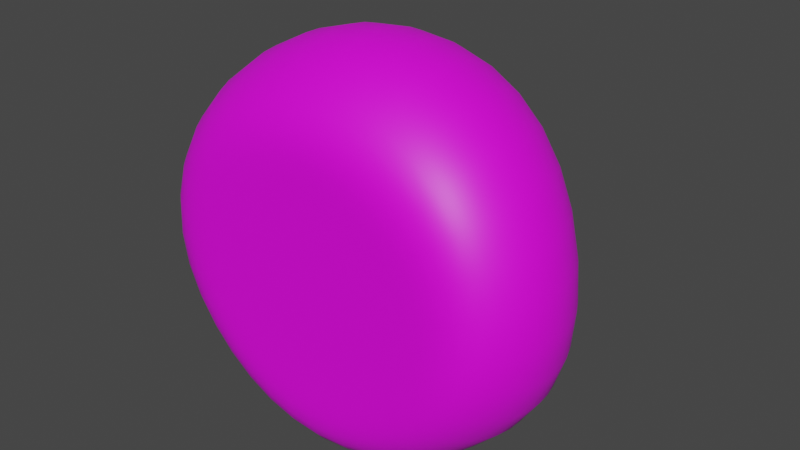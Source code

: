 # Source: Slime.blend  (saved by Blender 2.80.75; exported with 4.5.12 LTS)
import bpy
from mathutils import Matrix  # noqa: F401  (used for matrix-valued properties, if any)

bpy.ops.wm.read_factory_settings(use_empty=True)
scene = bpy.context.scene
scene.name = 'Scene'

# ---- collections
col_collection = bpy.data.collections.new('Collection'); scene.collection.children.link(col_collection)

# ---- images (referenced by path relative to the original .blend; pixels are not part of the script)
import os
ASSET_DIR = os.environ.get("B2B_ASSET_DIR", "")  # directory of the original .blend (textures are referenced by path, not embedded)
HERE = os.path.dirname(os.path.abspath(__file__))  # packed textures are extracted next to this script under _unpacked/

def load_image(name, relpath, width, height, colorspace="sRGB"):
    """Load a texture the original file referenced (path relative to the .blend, or extracted next to this script)."""
    p = next((c for c in (os.path.join(HERE, relpath), os.path.join(ASSET_DIR, relpath)) if relpath and os.path.exists(c)), "")
    if p:
        img = bpy.data.images.load(p, check_existing=True)
        img.name = name
    else:  # same state as the original file: an image datablock whose file is absent (Cycles renders it pink)
        img = bpy.data.images.new(name, width, height)
        img.source = "FILE"
        img.filepath = "//" + (relpath or name)
    img.colorspace_settings.name = colorspace
    return img
img_texture_slime = load_image('Texture_Slime', 'Textures/Slime_BlueTexture.png', 1024, 1024, 'sRGB')

# ---- materials (node trees are filled in below, after node groups)
mat_slimebody = bpy.data.materials.new('SlimeBody')
mat_slimebody.use_transparent_shadow = False

# ---- material node trees
mat_slimebody.use_nodes = True; mat_slimebody.node_tree.nodes.clear()
_N = mat_slimebody.node_tree.nodes; _L = mat_slimebody.node_tree.links
n0 = _N.new('ShaderNodeBsdfPrincipled'); n0.name = 'Principled BSDF'; n0.location = (10, 300)
n0.distribution = 'GGX'
n0.subsurface_method = 'BURLEY'
n0.inputs[3].default_value = 1.45
n0.inputs[27].default_value = (0.0, 0.0, 0.0, 1.0)
n0.inputs[28].default_value = 1.0
n1 = _N.new('ShaderNodeTexImage'); n1.name = 'Image Texture'; n1.location = (-407, 249)
n1.image = img_texture_slime
n2 = _N.new('ShaderNodeOutputMaterial'); n2.name = 'Material Output'; n2.location = (402, 310)
_L.new(n0.outputs[0], n2.inputs[0])
_L.new(n1.outputs[0], n0.inputs[0])
n2.is_active_output = True

# ---- world
world_world = bpy.data.worlds.new('World'); scene.world = world_world
world_world.use_nodes = True; world_world.node_tree.nodes.clear()
_N = world_world.node_tree.nodes; _L = world_world.node_tree.links
n0 = _N.new('ShaderNodeOutputWorld'); n0.name = 'World Output'; n0.location = (300, 300)
n1 = _N.new('ShaderNodeBackground'); n1.name = 'Background'; n1.location = (10, 300)
n1.inputs[0].default_value = (0.05088, 0.05088, 0.05088, 1.0)
_L.new(n1.outputs[0], n0.inputs[0])
n0.is_active_output = True
world_world.color = (0.05088, 0.05088, 0.05088)
world_world.use_sun_shadow = False
world_world.sun_shadow_jitter_overblur = 0.0

# ---- meshes
me_sphere_001 = bpy.data.meshes.new('Sphere.001')
me_sphere_001.from_pydata([(0.0708, 0.7277, -0.08372), (0.1421, 0.6444, -0.2111), (0.2087, 0.564, -0.3699), (0.2681, 0.4869, -0.5325), (0.3171, 0.3941, -0.6641), (0.3533, 0.277, -0.7576), (0.3753, 0.1402, -0.8243), (0.3827, 0.0003465, -0.8742), (0.3753, -0.1363, -0.8976), (0.3536, -0.2675, -0.8834), (0.3182, -0.3857, -0.8229), (0.2706, -0.4538, -0.7186), (0.2126, -0.4538, -0.5805), (0.1464, -0.4538, -0.4208), (0.07466, -0.4538, -0.2474), (0.1331, 0.719, -0.04922), (0.2642, 0.63, -0.1488), (0.3866, 0.5458, -0.2869), (0.4969, 0.4731, -0.4353), (0.5883, 0.3823, -0.5553), (0.6567, 0.2685, -0.6387), (0.6993, 0.1395, -0.6871), (0.713, 0.00693, -0.719), (0.6988, -0.1313, -0.7294), (0.6576, -0.2623, -0.7093), (0.5915, -0.3844, -0.6541), (0.503, -0.4538, -0.5677), (0.3951, -0.4538, -0.4601), (0.2715, -0.4538, -0.3378), (0.1379, -0.4538, -0.2052), (0.1747, 0.7214, -0.005514), (0.3458, 0.6327, -0.07468), (0.5078, 0.5496, -0.1764), (0.6541, 0.4706, -0.287), (0.7757, 0.3751, -0.3796), (0.8673, 0.2603, -0.4379), (0.9255, 0.1287, -0.4612), (0.9465, -0.009685, -0.4661), (0.9305, -0.1512, -0.4541), (0.8778, -0.2863, -0.425), (0.7889, -0.4033, -0.3862), (0.6692, -0.4538, -0.3378), (0.5237, -0.4538, -0.2798), (0.3581, -0.4538, -0.2136), (0.1805, -0.4538, -0.1419), (0.1894, 0.7323, 0.04441), (0.3746, 0.6511, 0.02515), (0.5502, 0.5676, -0.01424), (0.7101, 0.4754, -0.05444), (0.8445, 0.3629, -0.07673), (0.947, 0.2322, -0.07663), (1.013, 0.0938, -0.07081), (1.037, -0.04666, -0.06637), (1.02, -0.185, -0.06573), (0.9616, -0.3124, -0.06697), (0.8631, -0.4169, -0.0672), (0.7308, -0.4538, -0.0672), (0.5706, -0.4538, -0.0672), (0.3892, -0.4538, -0.0672), (0.1956, -0.4538, -0.0672), (0.1749, 0.7498, 0.09491), (0.3461, 0.681, 0.1388), (0.5082, 0.5986, 0.1806), (0.6573, 0.5023, 0.2342), (0.7835, 0.3812, 0.2937), (0.8795, 0.2428, 0.3357), (0.9408, 0.09384, 0.355), (0.9631, -0.05671, 0.3574), (0.9465, -0.1995, 0.339), (0.8917, -0.3257, 0.3048), (0.7998, -0.4239, 0.2599), (0.6769, -0.4538, 0.2068), (0.5282, -0.4538, 0.146), (0.3598, -0.4538, 0.07925), (0.1807, -0.4538, 0.007457), (0.1333, 0.7715, 0.1385), (0.2649, 0.7188, 0.2434), (0.3882, 0.6429, 0.3641), (0.5017, 0.5445, 0.4867), (0.5973, 0.4273, 0.5902), (0.6694, 0.2911, 0.662), (0.7148, 0.1314, 0.7023), (0.7305, -0.03365, 0.7088), (0.7177, -0.1861, 0.6784), (0.6772, -0.3166, 0.6192), (0.609, -0.4174, 0.5387), (0.5165, -0.4538, 0.4411), (0.4037, -0.4538, 0.328), (0.2751, -0.4538, 0.2034), (0.1382, -0.4538, 0.07075), (0.07106, 0.7926, 0.1666), (0.1428, 0.7549, 0.3169), (0.21, 0.6828, 0.4829), (0.2695, 0.5861, 0.6393), (0.3184, 0.4665, 0.7705), (0.3546, 0.3253, 0.8623), (0.3771, 0.1656, 0.9149), (0.3848, 0.001771, 0.9255), (0.3781, -0.1504, 0.891), (0.357, -0.2825, 0.8195), (0.3219, -0.3946, 0.7189), (0.2741, -0.4538, 0.5943), (0.2152, -0.4538, 0.4484), (0.1475, -0.4538, 0.2864), (0.07466, -0.4538, 0.113), (-2.842e-14, 0.7426, -0.09438), (-2.842e-14, 0.522, -0.5696), (-2.842e-14, 0.4201, -0.7056), (-2.842e-14, 0.2924, -0.807), (-2.842e-14, 0.1514, -0.881), (-2.842e-14, 0.008915, -0.9364), (-2.842e-14, -0.1307, -0.9632), (-2.842e-14, -0.2662, -0.9492), (-2.842e-14, -0.3856, -0.8846), (-2.842e-14, -0.4538, -0.7721), (-2.842e-14, -0.4538, -0.6228), (-2.842e-14, -0.4538, -0.4499), (-2.842e-14, -0.4538, -0.2623), (-0.0708, 0.7277, -0.08372), (-0.1421, 0.6444, -0.2111), (-0.2087, 0.564, -0.3699), (-0.2681, 0.4869, -0.5325), (-0.3171, 0.3941, -0.6641), (-0.3533, 0.277, -0.7576), (-0.3753, 0.1402, -0.8243), (-0.3827, 0.0003465, -0.8742), (-0.3753, -0.1363, -0.8976), (-0.3536, -0.2675, -0.8834), (-0.3182, -0.3857, -0.8229), (-0.2706, -0.4538, -0.7186), (-0.2126, -0.4538, -0.5805), (-0.1464, -0.4538, -0.4208), (-0.07466, -0.4538, -0.2474), (-0.1331, 0.719, -0.04922), (-0.2642, 0.63, -0.1488), (-0.3866, 0.5458, -0.2869), (-0.4969, 0.4731, -0.4353), (-0.5883, 0.3823, -0.5553), (-0.6567, 0.2685, -0.6387), (-0.6993, 0.1395, -0.6871), (-0.713, 0.00693, -0.719), (-0.6988, -0.1313, -0.7294), (-0.6576, -0.2623, -0.7093), (-0.5915, -0.3844, -0.6541), (-0.503, -0.4538, -0.5677), (-0.3951, -0.4538, -0.4601), (-0.2715, -0.4538, -0.3378), (-0.1379, -0.4538, -0.2052), (-0.1747, 0.7214, -0.005514), (-0.3458, 0.6327, -0.07468), (-0.5078, 0.5496, -0.1764), (-0.6541, 0.4706, -0.287), (-0.7757, 0.3751, -0.3796), (-0.8673, 0.2603, -0.4379), (-0.9255, 0.1287, -0.4612), (-0.9465, -0.009685, -0.4661), (-0.9305, -0.1512, -0.4541), (-0.8778, -0.2863, -0.425), (-0.7889, -0.4033, -0.3862), (-0.6692, -0.4538, -0.3378), (-0.5237, -0.4538, -0.2798), (-0.3581, -0.4538, -0.2136), (-0.1805, -0.4538, -0.1419), (-0.1894, 0.7323, 0.04441), (-0.3746, 0.6511, 0.02515), (-0.5502, 0.5676, -0.01424), (-0.7101, 0.4754, -0.05444), (-0.8445, 0.3629, -0.07673), (-0.947, 0.2322, -0.07663), (-1.013, 0.0938, -0.07081), (-1.037, -0.04666, -0.06637), (-1.02, -0.185, -0.06573), (-0.9616, -0.3124, -0.06697), (-0.8631, -0.4169, -0.0672), (-0.7308, -0.4538, -0.0672), (-0.5706, -0.4538, -0.0672), (-0.3892, -0.4538, -0.0672), (-0.1956, -0.4538, -0.0672), (-0.1749, 0.7498, 0.09491), (-0.3461, 0.681, 0.1388), (-0.5082, 0.5986, 0.1806), (-0.6573, 0.5023, 0.2342), (-0.7835, 0.3812, 0.2937), (-0.8795, 0.2428, 0.3357), (-0.9408, 0.09384, 0.355), (-0.9631, -0.05671, 0.3574), (-0.9465, -0.1995, 0.339), (-0.8917, -0.3257, 0.3048), (-0.7998, -0.4239, 0.2599), (-0.6769, -0.4538, 0.2068), (-0.5282, -0.4538, 0.146), (-0.3598, -0.4538, 0.07925), (-0.1807, -0.4538, 0.007457), (-0.1333, 0.7715, 0.1385), (-0.2649, 0.7188, 0.2434), (-0.3882, 0.6429, 0.3641), (-0.5017, 0.5445, 0.4867), (-0.5973, 0.4273, 0.5902), (-0.6694, 0.2911, 0.662), (-0.7148, 0.1314, 0.7023), (-0.7305, -0.03365, 0.7088), (-0.7177, -0.1861, 0.6784), (-0.6772, -0.3166, 0.6192), (-0.609, -0.4174, 0.5387), (-0.5165, -0.4538, 0.4411), (-0.4037, -0.4538, 0.328), (-0.2751, -0.4538, 0.2034), (-0.1382, -0.4538, 0.07075), (-0.07106, 0.7926, 0.1666), (-0.1428, 0.7549, 0.3169), (-0.21, 0.6828, 0.4829), (-0.2695, 0.5861, 0.6393), (-0.3184, 0.4665, 0.7705), (-0.3546, 0.3253, 0.8623), (-0.3771, 0.1656, 0.9149), (-0.3848, 0.001771, 0.9255), (-0.3781, -0.1504, 0.891), (-0.357, -0.2825, 0.8195), (-0.3219, -0.3946, 0.7189), (-0.2741, -0.4538, 0.5943), (-0.2152, -0.4538, 0.4484), (-0.1475, -0.4538, 0.2864), (-0.07466, -0.4538, 0.113), (-2.842e-14, 0.8101, 0.1744), (-2.842e-14, 0.7802, 0.3421), (-2.842e-14, 0.7067, 0.5225), (-2.842e-14, 0.5992, 0.6931), (-2.842e-14, 0.4685, 0.8338), (-2.842e-14, 0.327, 0.9326), (-2.842e-14, 0.1685, 0.9895), (-2.842e-14, 0.005331, 1.002), (-2.842e-14, -0.1458, 0.9657), (-2.842e-14, -0.2767, 0.8898), (-2.842e-14, -0.3895, 0.7822), (-2.842e-14, -0.4538, 0.6482), (-2.842e-14, -0.4538, 0.4907), (-2.842e-14, -0.4538, 0.3155), (-2.842e-14, -0.4538, 0.1279), (-2.842e-14, -0.4538, -0.0672), (-2.842e-14, 0.7928, 0.0336), (-2.842e-14, 0.6739, -0.2326), (-2.842e-14, 0.6016, -0.3995)], [], [(111, 110, 7, 8), (240, 105, 0, 1), (112, 111, 8, 9), (241, 240, 1, 2), (113, 112, 9, 10), (106, 241, 2, 3), (114, 113, 10, 11), (107, 106, 3, 4), (115, 114, 11, 12), (108, 107, 4, 5), (116, 115, 12, 13), (109, 108, 5, 6), (117, 116, 13, 14), (110, 109, 6, 7), (105, 239, 0), (238, 117, 14), (7, 6, 21, 22), (0, 239, 15), (238, 14, 29), (8, 7, 22, 23), (1, 0, 15, 16), (9, 8, 23, 24), (2, 1, 16, 17), (10, 9, 24, 25), (3, 2, 17, 18), (11, 10, 25, 26), (4, 3, 18, 19), (12, 11, 26, 27), (5, 4, 19, 20), (13, 12, 27, 28), (6, 5, 20, 21), (14, 13, 28, 29), (26, 25, 40, 41), (19, 18, 33, 34), (27, 26, 41, 42), (20, 19, 34, 35), (28, 27, 42, 43), (21, 20, 35, 36), (29, 28, 43, 44), (22, 21, 36, 37), (15, 239, 30), (238, 29, 44), (23, 22, 37, 38), (16, 15, 30, 31), (24, 23, 38, 39), (17, 16, 31, 32), (25, 24, 39, 40), (18, 17, 32, 33), (30, 239, 45), (238, 44, 59), (38, 37, 52, 53), (31, 30, 45, 46), (39, 38, 53, 54), (32, 31, 46, 47), (40, 39, 54, 55), (33, 32, 47, 48), (41, 40, 55, 56), (34, 33, 48, 49), (42, 41, 56, 57), (35, 34, 49, 50), (43, 42, 57, 58), (36, 35, 50, 51), (44, 43, 58, 59), (37, 36, 51, 52), (49, 48, 63, 64), (57, 56, 71, 72), (50, 49, 64, 65), (58, 57, 72, 73), (51, 50, 65, 66), (59, 58, 73, 74), (52, 51, 66, 67), (45, 239, 60), (238, 59, 74), (53, 52, 67, 68), (46, 45, 60, 61), (54, 53, 68, 69), (47, 46, 61, 62), (55, 54, 69, 70), (48, 47, 62, 63), (56, 55, 70, 71), (68, 67, 82, 83), (61, 60, 75, 76), (69, 68, 83, 84), (62, 61, 76, 77), (70, 69, 84, 85), (63, 62, 77, 78), (71, 70, 85, 86), (64, 63, 78, 79), (72, 71, 86, 87), (65, 64, 79, 80), (73, 72, 87, 88), (66, 65, 80, 81), (74, 73, 88, 89), (67, 66, 81, 82), (60, 239, 75), (238, 74, 89), (87, 86, 101, 102), (80, 79, 94, 95), (88, 87, 102, 103), (81, 80, 95, 96), (89, 88, 103, 104), (82, 81, 96, 97), (75, 239, 90), (238, 89, 104), (83, 82, 97, 98), (76, 75, 90, 91), (84, 83, 98, 99), (77, 76, 91, 92), (85, 84, 99, 100), (78, 77, 92, 93), (86, 85, 100, 101), (79, 78, 93, 94), (99, 98, 231, 232), (92, 91, 224, 225), (100, 99, 232, 233), (93, 92, 225, 226), (101, 100, 233, 234), (94, 93, 226, 227), (102, 101, 234, 235), (95, 94, 227, 228), (103, 102, 235, 236), (96, 95, 228, 229), (104, 103, 236, 237), (97, 96, 229, 230), (90, 239, 223), (238, 104, 237), (98, 97, 230, 231), (91, 90, 223, 224), (111, 126, 125, 110), (240, 119, 118, 105), (112, 127, 126, 111), (241, 120, 119, 240), (113, 128, 127, 112), (106, 121, 120, 241), (114, 129, 128, 113), (107, 122, 121, 106), (115, 130, 129, 114), (108, 123, 122, 107), (116, 131, 130, 115), (109, 124, 123, 108), (117, 132, 131, 116), (110, 125, 124, 109), (105, 118, 239), (238, 132, 117), (125, 140, 139, 124), (118, 133, 239), (238, 147, 132), (126, 141, 140, 125), (119, 134, 133, 118), (127, 142, 141, 126), (120, 135, 134, 119), (128, 143, 142, 127), (121, 136, 135, 120), (129, 144, 143, 128), (122, 137, 136, 121), (130, 145, 144, 129), (123, 138, 137, 122), (131, 146, 145, 130), (124, 139, 138, 123), (132, 147, 146, 131), (144, 159, 158, 143), (137, 152, 151, 136), (145, 160, 159, 144), (138, 153, 152, 137), (146, 161, 160, 145), (139, 154, 153, 138), (147, 162, 161, 146), (140, 155, 154, 139), (133, 148, 239), (238, 162, 147), (141, 156, 155, 140), (134, 149, 148, 133), (142, 157, 156, 141), (135, 150, 149, 134), (143, 158, 157, 142), (136, 151, 150, 135), (148, 163, 239), (238, 177, 162), (156, 171, 170, 155), (149, 164, 163, 148), (157, 172, 171, 156), (150, 165, 164, 149), (158, 173, 172, 157), (151, 166, 165, 150), (159, 174, 173, 158), (152, 167, 166, 151), (160, 175, 174, 159), (153, 168, 167, 152), (161, 176, 175, 160), (154, 169, 168, 153), (162, 177, 176, 161), (155, 170, 169, 154), (167, 182, 181, 166), (175, 190, 189, 174), (168, 183, 182, 167), (176, 191, 190, 175), (169, 184, 183, 168), (177, 192, 191, 176), (170, 185, 184, 169), (163, 178, 239), (238, 192, 177), (171, 186, 185, 170), (164, 179, 178, 163), (172, 187, 186, 171), (165, 180, 179, 164), (173, 188, 187, 172), (166, 181, 180, 165), (174, 189, 188, 173), (186, 201, 200, 185), (179, 194, 193, 178), (187, 202, 201, 186), (180, 195, 194, 179), (188, 203, 202, 187), (181, 196, 195, 180), (189, 204, 203, 188), (182, 197, 196, 181), (190, 205, 204, 189), (183, 198, 197, 182), (191, 206, 205, 190), (184, 199, 198, 183), (192, 207, 206, 191), (185, 200, 199, 184), (178, 193, 239), (238, 207, 192), (205, 220, 219, 204), (198, 213, 212, 197), (206, 221, 220, 205), (199, 214, 213, 198), (207, 222, 221, 206), (200, 215, 214, 199), (193, 208, 239), (238, 222, 207), (201, 216, 215, 200), (194, 209, 208, 193), (202, 217, 216, 201), (195, 210, 209, 194), (203, 218, 217, 202), (196, 211, 210, 195), (204, 219, 218, 203), (197, 212, 211, 196), (217, 232, 231, 216), (210, 225, 224, 209), (218, 233, 232, 217), (211, 226, 225, 210), (219, 234, 233, 218), (212, 227, 226, 211), (220, 235, 234, 219), (213, 228, 227, 212), (221, 236, 235, 220), (214, 229, 228, 213), (222, 237, 236, 221), (215, 230, 229, 214), (208, 223, 239), (238, 237, 222), (216, 231, 230, 215), (209, 224, 223, 208)])
me_sphere_001.polygons.foreach_set('use_smooth', [True] * 256)
_uv = me_sphere_001.uv_layers.new(name='UVMap')
_uv.uv.foreach_set('vector', [0.5969, 0.3729, 0.5671, 0.3694, 0.5618, 0.2942, 0.5908, 0.2888, 0.4173, 0.3518, 0.3994, 0.3497, 0.3999, 0.3414, 0.4181, 0.3339, 0.63, 0.3768, 0.5969, 0.3729, 0.5908, 0.2888, 0.6237, 0.2835, 0.4398, 0.3544, 0.4173, 0.3518, 0.4181, 0.3339, 0.441, 0.3271, 0.6696, 0.3815, 0.63, 0.3768, 0.6237, 0.2835, 0.6651, 0.2762, 0.464, 0.3573, 0.4398, 0.3544, 0.441, 0.3271, 0.4652, 0.3208, 0.718, 0.3871, 0.6696, 0.3815, 0.6651, 0.2762, 0.718, 0.2653, 0.4873, 0.36, 0.464, 0.3573, 0.4652, 0.3208, 0.4879, 0.3144, 0.08423, 0.7484, 0.06609, 0.7219, 0.1206, 0.6985, 0.1271, 0.7301, 0.5119, 0.3629, 0.4873, 0.36, 0.4879, 0.3144, 0.5102, 0.3075, 0.1052, 0.7791, 0.08423, 0.7484, 0.1271, 0.7301, 0.1348, 0.7665, 0.539, 0.3661, 0.5119, 0.3629, 0.5102, 0.3075, 0.5348, 0.3004, 0.128, 0.8124, 0.1052, 0.7791, 0.1348, 0.7665, 0.1431, 0.8059, 0.5671, 0.3694, 0.539, 0.3661, 0.5348, 0.3004, 0.5618, 0.2942, 0.3994, 0.3497, 0.3847, 0.348, 0.3999, 0.3414, 0.1517, 0.847, 0.128, 0.8124, 0.1431, 0.8059, 0.5618, 0.2942, 0.5348, 0.3004, 0.5095, 0.248, 0.5294, 0.2342, 0.3999, 0.3414, 0.3847, 0.348, 0.3972, 0.3336, 0.1517, 0.847, 0.1431, 0.8059, 0.1594, 0.8058, 0.5908, 0.2888, 0.5618, 0.2942, 0.5294, 0.2342, 0.5531, 0.2198, 0.4181, 0.3339, 0.3999, 0.3414, 0.3972, 0.3336, 0.4127, 0.318, 0.6237, 0.2835, 0.5908, 0.2888, 0.5531, 0.2198, 0.5816, 0.2029, 0.441, 0.3271, 0.4181, 0.3339, 0.4127, 0.318, 0.4331, 0.303, 0.6651, 0.2762, 0.6237, 0.2835, 0.5816, 0.2029, 0.62, 0.1782, 0.4652, 0.3208, 0.441, 0.3271, 0.4331, 0.303, 0.4549, 0.2891, 0.718, 0.2653, 0.6651, 0.2762, 0.62, 0.1782, 0.669, 0.1448, 0.4879, 0.3144, 0.4652, 0.3208, 0.4549, 0.2891, 0.4745, 0.2757, 0.1271, 0.7301, 0.1206, 0.6985, 0.1802, 0.6971, 0.1741, 0.7293, 0.5102, 0.3075, 0.4879, 0.3144, 0.4745, 0.2757, 0.4922, 0.2621, 0.1348, 0.7665, 0.1271, 0.7301, 0.1741, 0.7293, 0.167, 0.766, 0.5348, 0.3004, 0.5102, 0.3075, 0.4922, 0.2621, 0.5095, 0.248, 0.1431, 0.8059, 0.1348, 0.7665, 0.167, 0.766, 0.1594, 0.8058, 0.669, 0.1448, 0.62, 0.1782, 0.542, 0.09869, 0.5726, 0.04947, 0.4745, 0.2757, 0.4549, 0.2891, 0.4369, 0.2674, 0.4522, 0.2495, 0.1741, 0.7293, 0.1802, 0.6971, 0.2376, 0.7177, 0.2188, 0.7457, 0.4922, 0.2621, 0.4745, 0.2757, 0.4522, 0.2495, 0.4644, 0.2319, 0.167, 0.766, 0.1741, 0.7293, 0.2188, 0.7457, 0.1975, 0.7775, 0.5095, 0.248, 0.4922, 0.2621, 0.4644, 0.2319, 0.4747, 0.2133, 0.1594, 0.8058, 0.167, 0.766, 0.1975, 0.7775, 0.1747, 0.8118, 0.5294, 0.2342, 0.5095, 0.248, 0.4747, 0.2133, 0.4855, 0.1933, 0.3972, 0.3336, 0.3847, 0.348, 0.3927, 0.3284, 0.1517, 0.847, 0.1594, 0.8058, 0.1747, 0.8118, 0.5531, 0.2198, 0.5294, 0.2342, 0.4855, 0.1933, 0.4993, 0.1695, 0.4127, 0.318, 0.3972, 0.3336, 0.3927, 0.3284, 0.4045, 0.3074, 0.5816, 0.2029, 0.5531, 0.2198, 0.4993, 0.1695, 0.5168, 0.1391, 0.4331, 0.303, 0.4127, 0.318, 0.4045, 0.3074, 0.4201, 0.2867, 0.62, 0.1782, 0.5816, 0.2029, 0.5168, 0.1391, 0.542, 0.09869, 0.4549, 0.2891, 0.4331, 0.303, 0.4201, 0.2867, 0.4369, 0.2674, 0.3927, 0.3284, 0.3847, 0.348, 0.387, 0.3264, 0.1517, 0.847, 0.1747, 0.8118, 0.1864, 0.8232, 0.4993, 0.1695, 0.4855, 0.1933, 0.4215, 0.1624, 0.4256, 0.1352, 0.4045, 0.3074, 0.3927, 0.3284, 0.387, 0.3264, 0.3924, 0.3035, 0.5168, 0.1391, 0.4993, 0.1695, 0.4256, 0.1352, 0.4313, 0.103, 0.4201, 0.2867, 0.4045, 0.3074, 0.3924, 0.3035, 0.3998, 0.2804, 0.542, 0.09869, 0.5168, 0.1391, 0.4313, 0.103, 0.439, 0.0614, 0.4369, 0.2674, 0.4201, 0.2867, 0.3998, 0.2804, 0.4074, 0.2575, 0.5726, 0.04947, 0.542, 0.09869, 0.439, 0.0614, 0.4479, 0.004314, 0.4522, 0.2495, 0.4369, 0.2674, 0.4074, 0.2575, 0.4133, 0.2345, 0.2188, 0.7457, 0.2376, 0.7177, 0.2814, 0.7582, 0.2529, 0.7777, 0.4644, 0.2319, 0.4522, 0.2495, 0.4133, 0.2345, 0.4164, 0.2111, 0.1975, 0.7775, 0.2188, 0.7457, 0.2529, 0.7777, 0.2208, 0.7997, 0.4747, 0.2133, 0.4644, 0.2319, 0.4164, 0.2111, 0.4187, 0.1872, 0.1747, 0.8118, 0.1975, 0.7775, 0.2208, 0.7997, 0.1864, 0.8232, 0.4855, 0.1933, 0.4747, 0.2133, 0.4187, 0.1872, 0.4215, 0.1624, 0.4133, 0.2345, 0.4074, 0.2575, 0.3698, 0.2623, 0.3624, 0.239, 0.2529, 0.7777, 0.2814, 0.7582, 0.3051, 0.8134, 0.2713, 0.8207, 0.4164, 0.2111, 0.4133, 0.2345, 0.3624, 0.239, 0.3556, 0.2152, 0.2208, 0.7997, 0.2529, 0.7777, 0.2713, 0.8207, 0.2333, 0.8293, 0.4187, 0.1872, 0.4164, 0.2111, 0.3556, 0.2152, 0.3498, 0.1907, 0.1864, 0.8232, 0.2208, 0.7997, 0.2333, 0.8293, 0.1928, 0.8383, 0.4215, 0.1624, 0.4187, 0.1872, 0.3498, 0.1907, 0.3442, 0.165, 0.387, 0.3264, 0.3847, 0.348, 0.381, 0.3278, 0.1517, 0.847, 0.1864, 0.8232, 0.1928, 0.8383, 0.4256, 0.1352, 0.4215, 0.1624, 0.3442, 0.165, 0.3395, 0.1358, 0.3924, 0.3035, 0.387, 0.3264, 0.381, 0.3278, 0.3784, 0.3065, 0.4313, 0.103, 0.4256, 0.1352, 0.3395, 0.1358, 0.3346, 0.1015, 0.3998, 0.2804, 0.3924, 0.3035, 0.3784, 0.3065, 0.3753, 0.2846, 0.439, 0.0614, 0.4313, 0.103, 0.3346, 0.1015, 0.3276, 0.05793, 0.4074, 0.2575, 0.3998, 0.2804, 0.3753, 0.2846, 0.3698, 0.2623, 0.4479, 0.004314, 0.439, 0.0614, 0.3276, 0.05793, 0.3159, 0.0001011, 0.3395, 0.1358, 0.3442, 0.165, 0.2775, 0.2011, 0.2607, 0.1739, 0.3784, 0.3065, 0.381, 0.3278, 0.3756, 0.3323, 0.3657, 0.3157, 0.3346, 0.1015, 0.3395, 0.1358, 0.2607, 0.1739, 0.2421, 0.1415, 0.3753, 0.2846, 0.3784, 0.3065, 0.3657, 0.3157, 0.3527, 0.2987, 0.3276, 0.05793, 0.3346, 0.1015, 0.2421, 0.1415, 0.2177, 0.1007, 0.3698, 0.2623, 0.3753, 0.2846, 0.3527, 0.2987, 0.3379, 0.2811, 0.3159, 0.0001011, 0.3276, 0.05793, 0.2177, 0.1007, 0.1822, 0.04781, 0.3624, 0.239, 0.3698, 0.2623, 0.3379, 0.2811, 0.3231, 0.2635, 0.2713, 0.8207, 0.3051, 0.8134, 0.3051, 0.8744, 0.2713, 0.8681, 0.3556, 0.2152, 0.3624, 0.239, 0.3231, 0.2635, 0.3089, 0.2453, 0.2333, 0.8293, 0.2713, 0.8207, 0.2713, 0.8681, 0.2334, 0.8616, 0.3498, 0.1907, 0.3556, 0.2152, 0.3089, 0.2453, 0.2937, 0.2246, 0.1928, 0.8383, 0.2333, 0.8293, 0.2334, 0.8616, 0.193, 0.8547, 0.3442, 0.165, 0.3498, 0.1907, 0.2937, 0.2246, 0.2775, 0.2011, 0.381, 0.3278, 0.3847, 0.348, 0.3756, 0.3323, 0.1517, 0.847, 0.1928, 0.8383, 0.193, 0.8547, 0.2713, 0.8681, 0.3051, 0.8744, 0.2807, 0.9311, 0.2525, 0.9123, 0.3089, 0.2453, 0.3231, 0.2635, 0.2994, 0.2981, 0.2792, 0.2872, 0.2334, 0.8616, 0.2713, 0.8681, 0.2525, 0.9123, 0.2208, 0.8918, 0.2937, 0.2246, 0.3089, 0.2453, 0.2792, 0.2872, 0.2575, 0.2746, 0.193, 0.8547, 0.2334, 0.8616, 0.2208, 0.8918, 0.1868, 0.8699, 0.2775, 0.2011, 0.2937, 0.2246, 0.2575, 0.2746, 0.2333, 0.26, 0.3756, 0.3323, 0.3847, 0.348, 0.3718, 0.3388, 0.1517, 0.847, 0.193, 0.8547, 0.1868, 0.8699, 0.2607, 0.1739, 0.2775, 0.2011, 0.2333, 0.26, 0.2061, 0.2426, 0.3657, 0.3157, 0.3756, 0.3323, 0.3718, 0.3388, 0.3567, 0.3291, 0.2421, 0.1415, 0.2607, 0.1739, 0.2061, 0.2426, 0.1734, 0.2207, 0.3527, 0.2987, 0.3657, 0.3157, 0.3567, 0.3291, 0.3384, 0.3189, 0.2177, 0.1007, 0.2421, 0.1415, 0.1734, 0.2207, 0.1288, 0.1909, 0.3379, 0.2811, 0.3527, 0.2987, 0.3384, 0.3189, 0.3189, 0.3086, 0.1822, 0.04781, 0.2177, 0.1007, 0.1288, 0.1909, 0.06792, 0.1513, 0.3231, 0.2635, 0.3379, 0.2811, 0.3189, 0.3086, 0.2994, 0.2981, 0.1734, 0.2207, 0.2061, 0.2426, 0.1797, 0.3238, 0.1394, 0.3191, 0.3384, 0.3189, 0.3567, 0.3291, 0.353, 0.3442, 0.3326, 0.3418, 0.1288, 0.1909, 0.1734, 0.2207, 0.1394, 0.3191, 0.08246, 0.3124, 0.3189, 0.3086, 0.3384, 0.3189, 0.3326, 0.3418, 0.3101, 0.3392, 0.06792, 0.1513, 0.1288, 0.1909, 0.08246, 0.3124, 0.0001011, 0.3027, 0.2994, 0.2981, 0.3189, 0.3086, 0.3101, 0.3392, 0.287, 0.3365, 0.2525, 0.9123, 0.2807, 0.9311, 0.2386, 0.9739, 0.2195, 0.946, 0.2792, 0.2872, 0.2994, 0.2981, 0.287, 0.3365, 0.2649, 0.3339, 0.2208, 0.8918, 0.2525, 0.9123, 0.2195, 0.946, 0.1982, 0.9149, 0.2575, 0.2746, 0.2792, 0.2872, 0.2649, 0.3339, 0.2402, 0.331, 0.1868, 0.8699, 0.2208, 0.8918, 0.1982, 0.9149, 0.1754, 0.8816, 0.2333, 0.26, 0.2575, 0.2746, 0.2402, 0.331, 0.2122, 0.3277, 0.3718, 0.3388, 0.3847, 0.348, 0.3702, 0.3462, 0.1517, 0.847, 0.1868, 0.8699, 0.1754, 0.8816, 0.2061, 0.2426, 0.2333, 0.26, 0.2122, 0.3277, 0.1797, 0.3238, 0.3567, 0.3291, 0.3718, 0.3388, 0.3702, 0.3462, 0.353, 0.3442, 0.5969, 0.3729, 0.5715, 0.4533, 0.5445, 0.4413, 0.5671, 0.3694, 0.4173, 0.3518, 0.414, 0.3694, 0.398, 0.3579, 0.3994, 0.3497, 0.63, 0.3768, 0.6022, 0.4661, 0.5715, 0.4533, 0.5969, 0.3729, 0.4398, 0.3544, 0.4346, 0.3813, 0.414, 0.3694, 0.4173, 0.3518, 0.6696, 0.3815, 0.6408, 0.4828, 0.6022, 0.4661, 0.63, 0.3768, 0.464, 0.3573, 0.4567, 0.3931, 0.4346, 0.3813, 0.4398, 0.3544, 0.718, 0.3871, 0.6897, 0.5056, 0.6408, 0.4828, 0.6696, 0.3815, 0.4873, 0.36, 0.4773, 0.4046, 0.4567, 0.3931, 0.464, 0.3573, 0.08423, 0.7484, 0.05164, 0.7817, 0.02458, 0.7643, 0.06609, 0.7219, 0.5119, 0.3629, 0.4974, 0.4164, 0.4773, 0.4046, 0.4873, 0.36, 0.1052, 0.7791, 0.08278, 0.802, 0.05164, 0.7817, 0.08423, 0.7484, 0.539, 0.3661, 0.5197, 0.429, 0.4974, 0.4164, 0.5119, 0.3629, 0.128, 0.8124, 0.1166, 0.8241, 0.08278, 0.802, 0.1052, 0.7791, 0.5671, 0.3694, 0.5445, 0.4413, 0.5197, 0.429, 0.539, 0.3661, 0.3994, 0.3497, 0.398, 0.3579, 0.3847, 0.348, 0.1517, 0.847, 0.1166, 0.8241, 0.128, 0.8124, 0.5445, 0.4413, 0.4991, 0.4922, 0.4829, 0.4741, 0.5197, 0.429, 0.398, 0.3579, 0.3935, 0.3648, 0.3847, 0.348, 0.1517, 0.847, 0.1105, 0.8393, 0.1166, 0.8241, 0.5715, 0.4533, 0.5188, 0.5117, 0.4991, 0.4922, 0.5445, 0.4413, 0.414, 0.3694, 0.405, 0.3836, 0.3935, 0.3648, 0.398, 0.3579, 0.6022, 0.4661, 0.5426, 0.5347, 0.5188, 0.5117, 0.5715, 0.4533, 0.4346, 0.3813, 0.4214, 0.4029, 0.405, 0.3836, 0.414, 0.3694, 0.6408, 0.4828, 0.5742, 0.5677, 0.5426, 0.5347, 0.6022, 0.4661, 0.4567, 0.3931, 0.4394, 0.4215, 0.4214, 0.4029, 0.4346, 0.3813, 0.6897, 0.5056, 0.6141, 0.6116, 0.5742, 0.5677, 0.6408, 0.4828, 0.4773, 0.4046, 0.4553, 0.4391, 0.4394, 0.4215, 0.4567, 0.3931, 0.05164, 0.7817, 0.03389, 0.8253, 0.001665, 0.8193, 0.02458, 0.7643, 0.4974, 0.4164, 0.4694, 0.4564, 0.4553, 0.4391, 0.4773, 0.4046, 0.08278, 0.802, 0.07066, 0.832, 0.03389, 0.8253, 0.05164, 0.7817, 0.5197, 0.429, 0.4829, 0.4741, 0.4694, 0.4564, 0.4974, 0.4164, 0.1166, 0.8241, 0.1105, 0.8393, 0.07066, 0.832, 0.08278, 0.802, 0.6141, 0.6116, 0.4982, 0.6819, 0.4799, 0.6269, 0.5742, 0.5677, 0.4553, 0.4391, 0.4275, 0.4593, 0.4168, 0.4384, 0.4394, 0.4215, 0.03389, 0.8253, 0.03296, 0.8729, 0.0001011, 0.8803, 0.001665, 0.8193, 0.4694, 0.4564, 0.4353, 0.4793, 0.4275, 0.4593, 0.4553, 0.4391, 0.07066, 0.832, 0.07039, 0.8645, 0.03296, 0.8729, 0.03389, 0.8253, 0.4829, 0.4741, 0.441, 0.4998, 0.4353, 0.4793, 0.4694, 0.4564, 0.1105, 0.8393, 0.1106, 0.8557, 0.07039, 0.8645, 0.07066, 0.832, 0.4991, 0.4922, 0.4469, 0.5217, 0.441, 0.4998, 0.4829, 0.4741, 0.3935, 0.3648, 0.388, 0.3688, 0.3847, 0.348, 0.1517, 0.847, 0.1106, 0.8557, 0.1105, 0.8393, 0.5188, 0.5117, 0.4548, 0.5481, 0.4469, 0.5217, 0.4991, 0.4922, 0.405, 0.3836, 0.3945, 0.392, 0.388, 0.3688, 0.3935, 0.3648, 0.5426, 0.5347, 0.4648, 0.5818, 0.4548, 0.5481, 0.5188, 0.5117, 0.4214, 0.4029, 0.4049, 0.4157, 0.3945, 0.392, 0.405, 0.3836, 0.5742, 0.5677, 0.4799, 0.6269, 0.4648, 0.5818, 0.5426, 0.5347, 0.4394, 0.4215, 0.4168, 0.4384, 0.4049, 0.4157, 0.4214, 0.4029, 0.388, 0.3688, 0.3819, 0.3695, 0.3847, 0.348, 0.1517, 0.847, 0.117, 0.8707, 0.1106, 0.8557, 0.4548, 0.5481, 0.3752, 0.5643, 0.3775, 0.537, 0.4469, 0.5217, 0.3945, 0.392, 0.3818, 0.393, 0.3819, 0.3695, 0.388, 0.3688, 0.4648, 0.5818, 0.3732, 0.597, 0.3752, 0.5643, 0.4548, 0.5481, 0.4049, 0.4157, 0.3837, 0.4172, 0.3818, 0.393, 0.3945, 0.392, 0.4799, 0.6269, 0.371, 0.6393, 0.3732, 0.597, 0.4648, 0.5818, 0.4168, 0.4384, 0.3858, 0.4412, 0.3837, 0.4172, 0.4049, 0.4157, 0.4982, 0.6819, 0.3665, 0.6969, 0.371, 0.6393, 0.4799, 0.6269, 0.4275, 0.4593, 0.3862, 0.4649, 0.3858, 0.4412, 0.4168, 0.4384, 0.03296, 0.8729, 0.05047, 0.9163, 0.02206, 0.9357, 0.0001011, 0.8803, 0.4353, 0.4793, 0.3837, 0.4884, 0.3862, 0.4649, 0.4275, 0.4593, 0.07039, 0.8645, 0.08266, 0.8943, 0.05047, 0.9163, 0.03296, 0.8729, 0.441, 0.4998, 0.3805, 0.5122, 0.3837, 0.4884, 0.4353, 0.4793, 0.1106, 0.8557, 0.117, 0.8707, 0.08266, 0.8943, 0.07039, 0.8645, 0.4469, 0.5217, 0.3775, 0.537, 0.3805, 0.5122, 0.441, 0.4998, 0.3862, 0.4649, 0.3378, 0.4487, 0.3504, 0.4279, 0.3858, 0.4412, 0.05047, 0.9163, 0.08389, 0.949, 0.0649, 0.9778, 0.02206, 0.9357, 0.3837, 0.4884, 0.3256, 0.4704, 0.3378, 0.4487, 0.3862, 0.4649, 0.08266, 0.8943, 0.1057, 0.9167, 0.08389, 0.949, 0.05047, 0.9163, 0.3805, 0.5122, 0.3142, 0.4928, 0.3256, 0.4704, 0.3837, 0.4884, 0.117, 0.8707, 0.1287, 0.8822, 0.1057, 0.9167, 0.08266, 0.8943, 0.3775, 0.537, 0.3029, 0.5166, 0.3142, 0.4928, 0.3805, 0.5122, 0.3819, 0.3695, 0.3764, 0.3667, 0.3847, 0.348, 0.1517, 0.847, 0.1287, 0.8822, 0.117, 0.8707, 0.3752, 0.5643, 0.2915, 0.5438, 0.3029, 0.5166, 0.3775, 0.537, 0.3818, 0.393, 0.369, 0.3868, 0.3764, 0.3667, 0.3819, 0.3695, 0.3732, 0.597, 0.2788, 0.576, 0.2915, 0.5438, 0.3752, 0.5643, 0.3837, 0.4172, 0.3608, 0.4073, 0.369, 0.3868, 0.3818, 0.393, 0.371, 0.6393, 0.2619, 0.6168, 0.2788, 0.576, 0.3732, 0.597, 0.3858, 0.4412, 0.3504, 0.4279, 0.3608, 0.4073, 0.3837, 0.4172, 0.3665, 0.6969, 0.2371, 0.6703, 0.2619, 0.6168, 0.371, 0.6393, 0.2915, 0.5438, 0.2238, 0.4885, 0.2463, 0.4659, 0.3029, 0.5166, 0.369, 0.3868, 0.3587, 0.3749, 0.3722, 0.3611, 0.3764, 0.3667, 0.2788, 0.576, 0.1981, 0.5156, 0.2238, 0.4885, 0.2915, 0.5438, 0.3608, 0.4073, 0.3422, 0.3884, 0.3587, 0.3749, 0.369, 0.3868, 0.2619, 0.6168, 0.1648, 0.5497, 0.1981, 0.5156, 0.2788, 0.576, 0.3504, 0.4279, 0.3237, 0.4021, 0.3422, 0.3884, 0.3608, 0.4073, 0.2371, 0.6703, 0.1181, 0.5929, 0.1648, 0.5497, 0.2619, 0.6168, 0.3378, 0.4487, 0.3051, 0.4158, 0.3237, 0.4021, 0.3504, 0.4279, 0.08389, 0.949, 0.1281, 0.9661, 0.1218, 0.9999, 0.0649, 0.9778, 0.3256, 0.4704, 0.2871, 0.4302, 0.3051, 0.4158, 0.3378, 0.4487, 0.1057, 0.9167, 0.1358, 0.9284, 0.1281, 0.9661, 0.08389, 0.949, 0.3142, 0.4928, 0.2676, 0.4469, 0.2871, 0.4302, 0.3256, 0.4704, 0.1287, 0.8822, 0.1439, 0.8882, 0.1358, 0.9284, 0.1057, 0.9167, 0.3029, 0.5166, 0.2463, 0.4659, 0.2676, 0.4469, 0.3142, 0.4928, 0.3764, 0.3667, 0.3722, 0.3611, 0.3847, 0.348, 0.1517, 0.847, 0.1439, 0.8882, 0.1287, 0.8822, 0.1281, 0.9661, 0.1762, 0.9646, 0.1834, 0.9976, 0.1218, 0.9999, 0.2871, 0.4302, 0.268, 0.3826, 0.2901, 0.3766, 0.3051, 0.4158, 0.1358, 0.9284, 0.1685, 0.9276, 0.1762, 0.9646, 0.1281, 0.9661, 0.2676, 0.4469, 0.2439, 0.3898, 0.268, 0.3826, 0.2871, 0.4302, 0.1439, 0.8882, 0.1604, 0.888, 0.1685, 0.9276, 0.1358, 0.9284, 0.2463, 0.4659, 0.217, 0.3983, 0.2439, 0.3898, 0.2676, 0.4469, 0.3722, 0.3611, 0.37, 0.3538, 0.3847, 0.348, 0.1517, 0.847, 0.1604, 0.888, 0.1439, 0.8882, 0.2238, 0.4885, 0.1866, 0.409, 0.217, 0.3983, 0.2463, 0.4659, 0.3587, 0.3749, 0.3531, 0.3598, 0.37, 0.3538, 0.3722, 0.3611, 0.1981, 0.5156, 0.1497, 0.4228, 0.1866, 0.409, 0.2238, 0.4885, 0.3422, 0.3884, 0.3329, 0.3655, 0.3531, 0.3598, 0.3587, 0.3749, 0.1648, 0.5497, 0.09937, 0.4413, 0.1497, 0.4228, 0.1981, 0.5156, 0.3237, 0.4021, 0.3116, 0.371, 0.3329, 0.3655, 0.3422, 0.3884, 0.1181, 0.5929, 0.03094, 0.4657, 0.09937, 0.4413, 0.1648, 0.5497, 0.3051, 0.4158, 0.2901, 0.3766, 0.3116, 0.371, 0.3237, 0.4021, 0.1497, 0.4228, 0.1394, 0.3191, 0.1797, 0.3238, 0.1866, 0.409, 0.3329, 0.3655, 0.3326, 0.3418, 0.353, 0.3442, 0.3531, 0.3598, 0.09937, 0.4413, 0.08246, 0.3124, 0.1394, 0.3191, 0.1497, 0.4228, 0.3116, 0.371, 0.3101, 0.3392, 0.3326, 0.3418, 0.3329, 0.3655, 0.03094, 0.4657, 0.0001011, 0.3027, 0.08246, 0.3124, 0.09937, 0.4413, 0.2901, 0.3766, 0.287, 0.3365, 0.3101, 0.3392, 0.3116, 0.371, 0.1762, 0.9646, 0.2195, 0.946, 0.2386, 0.9739, 0.1834, 0.9976, 0.268, 0.3826, 0.2649, 0.3339, 0.287, 0.3365, 0.2901, 0.3766, 0.1685, 0.9276, 0.1982, 0.9149, 0.2195, 0.946, 0.1762, 0.9646, 0.2439, 0.3898, 0.2402, 0.331, 0.2649, 0.3339, 0.268, 0.3826, 0.1604, 0.888, 0.1754, 0.8816, 0.1982, 0.9149, 0.1685, 0.9276, 0.217, 0.3983, 0.2122, 0.3277, 0.2402, 0.331, 0.2439, 0.3898, 0.37, 0.3538, 0.3702, 0.3462, 0.3847, 0.348, 0.1517, 0.847, 0.1754, 0.8816, 0.1604, 0.888, 0.1866, 0.409, 0.1797, 0.3238, 0.2122, 0.3277, 0.217, 0.3983, 0.3531, 0.3598, 0.353, 0.3442, 0.3702, 0.3462, 0.37, 0.3538])
me_sphere_001.materials.append(mat_slimebody)
me_sphere_001.use_remesh_preserve_volume = False
me_sphere_001.use_remesh_preserve_attributes = False
me_sphere_001.use_mirror_vertex_groups = False
me_sphere_001.update()

# ---- objects
ob_slime_blue = bpy.data.objects.new('Slime_blue', me_sphere_001)

# ---- transforms, parenting, visibility, modifiers, constraints
ob_slime_blue.location = (0.0, 0.0, 0.0)
ob_slime_blue.lineart.crease_threshold = 0.0
_m = ob_slime_blue.modifiers.new('Subdivision', 'SUBSURF')
_m.uv_smooth = 'PRESERVE_CORNERS'
_m.render_levels = 1
_m.show_only_control_edges = False

# ---- collection membership
col_collection.objects.link(ob_slime_blue)

# ---- scene / render settings (as saved in the file)
scene.frame_start = 1; scene.frame_end = 250; scene.frame_set(1)
scene.render.engine = 'BLENDER_EEVEE_NEXT'
scene.cycles.use_denoising = False
scene.cycles.samples = 128
scene.cycles.sampling_pattern = 'TABULATED_SOBOL'
scene.cycles.use_adaptive_sampling = False
scene.cycles.use_light_tree = False
scene.view_settings.view_transform = 'Filmic'
bpy.context.view_layer.update()

# ---- added for rendering (the .blend has no active camera and no usable light): camera, sun
cam_auto = bpy.data.cameras.new('AutoCamera')
cam_auto.lens = 50.0
cam_auto.sensor_width = 36.0
cam_auto.clip_end = 1000.0
ob_auto_camera = bpy.data.objects.new('AutoCamera', cam_auto)
scene.collection.objects.link(ob_auto_camera)
ob_auto_camera.location = (2.8903, -3.29022, 2.33149)
ob_auto_camera.rotation_euler = (1.09748, -7.21219e-08, 0.694738)
scene.camera = ob_auto_camera
light_auto_sun = bpy.data.lights.new('AutoSun', 'SUN')
light_auto_sun.energy = 3.0
light_auto_sun.angle = 0.0523599
ob_auto_sun = bpy.data.objects.new('AutoSun', light_auto_sun)
scene.collection.objects.link(ob_auto_sun)
ob_auto_sun.rotation_euler = (0.872665, 0.174533, 0.523599)
bpy.context.view_layer.update()
